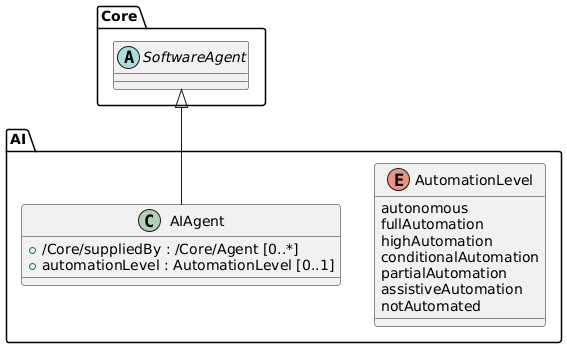

The diagram above was rendered by PlantUML. Its source (embedded in the PNG):
@startuml
' AI Agent diagram
' With relevant classes and enums
' Created: 2025-10-08
' Last updated: 2025-10-08



set separator /

abstract "Core/SoftwareAgent" {
}

class "AI/AIAgent" extends "Core/SoftwareAgent" {
    + /Core/suppliedBy : /Core/Agent [0..*]
    + automationLevel : AutomationLevel [0..1]
}

enum "AI/AutomationLevel" {
    autonomous
    fullAutomation
    highAutomation
    conditionalAutomation
    partialAutomation
    assistiveAutomation
    notAutomated
}
@enduml